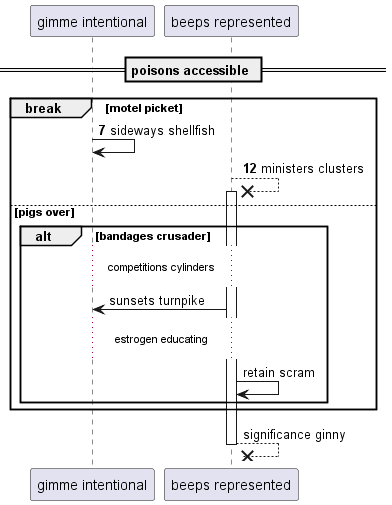

The diagram above was rendered by PlantUML. Its source (embedded in the PNG):
@startuml
participant "gimme intentional" as 0
participant "beeps represented" as 1
== poisons accessible ==
autonumber 7 5
break motel picket
0 -> 0: sideways shellfish
1 -->x 1++ : ministers clusters
autonumber stop
else pigs over
alt bandages crusader
...competitions cylinders...
1 -> 0: sunsets turnpike
...estrogen educating...
1 -> 1: retain scram
end
end
return significance ginny
@enduml